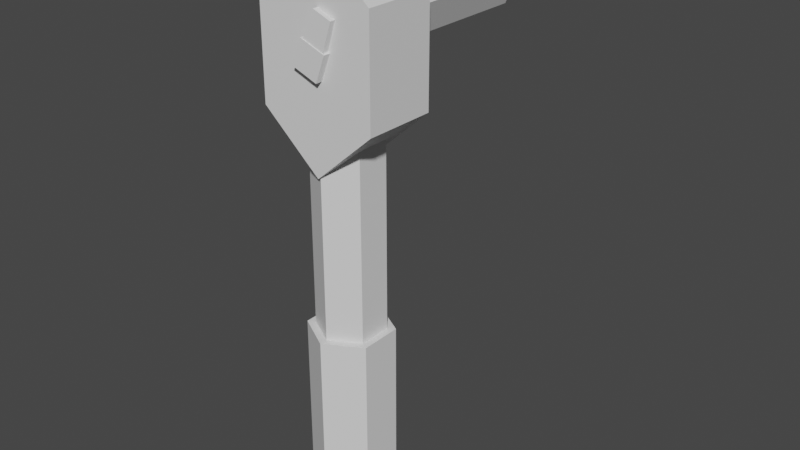 # Source: fr_m_carRepair.blend  (saved by Blender 2.92.15; exported with 4.5.12 LTS)
import bpy
from mathutils import Matrix  # noqa: F401  (used for matrix-valued properties, if any)

bpy.ops.wm.read_factory_settings(use_empty=True)
scene = bpy.context.scene
scene.name = 'Scene'

# ---- collections
col_collection = bpy.data.collections.new('Collection'); scene.collection.children.link(col_collection)

# ---- materials (node trees are filled in below, after node groups)
mat_material_001 = bpy.data.materials.new('Material.001')
mat_material_001.use_transparent_shadow = False
mat_material = bpy.data.materials.new('Material')
mat_material.alpha_threshold = 0.0
mat_material.use_transparent_shadow = False
mat_material.line_color = (0.0, 0.0, 0.0, 1.0)

# ---- material node trees
mat_material_001.use_nodes = True; mat_material_001.node_tree.nodes.clear()
_N = mat_material_001.node_tree.nodes; _L = mat_material_001.node_tree.links
n0 = _N.new('ShaderNodeBsdfPrincipled'); n0.name = 'Principled BSDF'; n0.location = (10, 300)
n0.distribution = 'GGX'
n0.subsurface_method = 'BURLEY'
n0.inputs[3].default_value = 1.45
n0.inputs[27].default_value = (0.0, 0.0, 0.0, 1.0)
n0.inputs[28].default_value = 1.0
n1 = _N.new('ShaderNodeOutputMaterial'); n1.name = 'Material Output'; n1.location = (300, 300)
_L.new(n0.outputs[0], n1.inputs[0])
n1.is_active_output = True
mat_material.use_nodes = True; mat_material.node_tree.nodes.clear()
_N = mat_material.node_tree.nodes; _L = mat_material.node_tree.links
n0 = _N.new('ShaderNodeOutputMaterial'); n0.name = 'Material Output'; n0.location = (300, 300)
n1 = _N.new('ShaderNodeBsdfPrincipled'); n1.name = 'Principled BSDF'; n1.location = (10, 300)
n1.distribution = 'GGX'
n1.subsurface_method = 'BURLEY'
n1.inputs[2].default_value = 0.4
n1.inputs[3].default_value = 1.45
n1.inputs[27].default_value = (0.0, 0.0, 0.0, 1.0)
n1.inputs[28].default_value = 1.0
_L.new(n1.outputs[0], n0.inputs[0])
n0.is_active_output = True

# ---- world
world_world = bpy.data.worlds.new('World'); scene.world = world_world
world_world.use_nodes = True; world_world.node_tree.nodes.clear()
_N = world_world.node_tree.nodes; _L = world_world.node_tree.links
n0 = _N.new('ShaderNodeOutputWorld'); n0.name = 'World Output'; n0.location = (300, 300)
n1 = _N.new('ShaderNodeBackground'); n1.name = 'Background'; n1.location = (10, 300)
n1.inputs[0].default_value = (0.05088, 0.05088, 0.05088, 1.0)
_L.new(n1.outputs[0], n0.inputs[0])
n0.is_active_output = True
world_world.color = (0.05088, 0.05088, 0.05088)
world_world.use_sun_shadow = False
world_world.sun_shadow_jitter_overblur = 0.0

# ---- meshes
me_cylinder = bpy.data.meshes.new('Cylinder')
me_cylinder.from_pydata([(0.0, 1.0, -1.0), (0.0, 1.0, 1.0), (0.866, 0.5, -1.0), (0.866, 0.5, 1.0), (0.866, -0.5, -1.0), (0.866, -0.5, 1.0), (-8.742e-08, -1.0, -1.0), (-8.742e-08, -1.0, 1.0), (-0.866, -0.5, -1.0), (-0.866, -0.5, 1.0), (-0.866, 0.5, -1.0), (-0.866, 0.5, 1.0)], [], [(0, 1, 3, 2), (2, 3, 5, 4), (4, 5, 7, 6), (6, 7, 9, 8), (3, 1, 11, 9, 7, 5), (8, 9, 11, 10), (10, 11, 1, 0), (0, 2, 4, 6, 8, 10)])
_uv = me_cylinder.uv_layers.new(name='UVMap')
_uv.uv.foreach_set('vector', [1.0, 0.4726, 1.0, 0.9452, 0.7637, 0.9452, 0.7637, 0.4726, 0.7637, 0.4726, 0.7637, 0.9452, 0.6456, 0.9452, 0.6456, 0.4726, 0.6456, 0.4726, 0.6456, 0.9452, 0.4093, 0.9452, 0.4093, 0.4726, 0.4726, 0.0, 0.4726, 0.4726, 0.3544, 0.4726, 0.3544, 0.0, 0.6772, 0.0, 0.8819, 0.1181, 0.8819, 0.3544, 0.6772, 0.4726, 0.4726, 0.3544, 0.4726, 0.1181, 0.3544, 0.0, 0.3544, 0.4726, 0.1181, 0.4726, 0.1181, 0.0, 0.1181, 0.0, 0.1181, 0.4726, 0.0, 0.4726, 0.0, 0.0, 0.4093, 0.827, 0.2046, 0.9452, 0.0, 0.827, 5.96e-08, 0.5907, 0.2046, 0.4726, 0.4093, 0.5907])
me_cylinder.materials.append(mat_material_001)
me_cylinder.use_remesh_fix_poles = True
me_cylinder.use_remesh_preserve_attributes = False
me_cylinder.use_mirror_vertex_groups = False
me_cylinder.update()
me_cylinder_001 = bpy.data.meshes.new('Cylinder.001')
me_cylinder_001.from_pydata([(1.545e-09, 0.9551, -1.0), (1.591e-09, 0.9538, 1.0), (0.8271, 0.4776, -1.0), (0.826, 0.4769, 1.0), (0.8271, -0.4776, -1.0), (0.826, -0.4769, 1.0), (-8.279e-08, -0.9551, -1.0), (-8.265e-08, -0.9538, 1.0), (-0.8271, -0.4776, -1.0), (-0.826, -0.4769, 1.0), (-0.8271, 0.4776, -1.0), (-0.826, 0.4769, 1.0), (0.866, 0.5, 1.0), (0.0, 1.0, 1.0), (0.866, -0.5, 1.0), (-8.742e-08, -1.0, 1.0), (-0.866, -0.5, 1.0), (-0.866, 0.5, 1.0), (0.0, 1.0, -1.0), (0.866, 0.5, -1.0), (0.866, -0.5, -1.0), (-8.742e-08, -1.0, -1.0), (-0.866, -0.5, -1.0), (-0.866, 0.5, -1.0)], [], [(18, 13, 12, 19), (19, 12, 14, 20), (20, 14, 15, 21), (21, 15, 16, 22), (22, 16, 17, 23), (23, 17, 13, 18), (1, 3, 12, 13), (3, 5, 14, 12), (5, 7, 15, 14), (7, 9, 16, 15), (9, 11, 17, 16), (11, 1, 13, 17), (2, 0, 18, 19), (4, 2, 19, 20), (6, 4, 20, 21), (8, 6, 21, 22), (10, 8, 22, 23), (0, 10, 23, 18)])
_uv = me_cylinder_001.uv_layers.new(name='UVMap')
_uv.uv.foreach_set('vector', [0.125, 0.0, 0.125, 0.5, 0.0, 0.5, 0.0, 0.0, 1.0, 0.0, 1.0, 0.5, 0.875, 0.5, 0.875, 0.0, 0.875, 0.0, 0.875, 0.5, 0.625, 0.5, 0.625, 0.0, 0.625, 0.0, 0.625, 0.5, 0.5, 0.5, 0.5, 0.0, 0.5, 0.0, 0.5, 0.5, 0.375, 0.5, 0.375, 0.0, 0.375, 0.0, 0.375, 0.5, 0.125, 0.5, 0.125, 0.0, 0.856, 0.6308, 0.6495, 0.5116, 0.6495, 0.5, 0.866, 0.625, 0.6495, 0.5116, 0.443, 0.6308, 0.433, 0.625, 0.6495, 0.5, 0.443, 0.6308, 0.443, 0.8692, 0.433, 0.875, 0.433, 0.625, 0.443, 0.8692, 0.6495, 0.9884, 0.6495, 1.0, 0.433, 0.875, 0.6495, 0.9884, 0.856, 0.8692, 0.866, 0.875, 0.6495, 1.0, 0.856, 0.8692, 0.856, 0.6308, 0.866, 0.625, 0.866, 0.875, 0.2165, 0.9888, 0.4233, 0.8694, 0.433, 0.875, 0.2165, 1.0, 0.009719, 0.8694, 0.2165, 0.9888, 0.2165, 1.0, 0.0, 0.875, 0.009719, 0.6306, 0.009719, 0.8694, 0.0, 0.875, 5.96e-08, 0.625, 0.2165, 0.5112, 0.009719, 0.6306, 5.96e-08, 0.625, 0.2165, 0.5, 0.4233, 0.6306, 0.2165, 0.5112, 0.2165, 0.5, 0.433, 0.625, 0.4233, 0.8694, 0.4233, 0.6306, 0.433, 0.625, 0.433, 0.875])
me_cylinder_001.materials.append(mat_material_001)
me_cylinder_001.use_remesh_fix_poles = True
me_cylinder_001.use_remesh_preserve_attributes = False
me_cylinder_001.use_mirror_vertex_groups = False
me_cylinder_001.update()
me_cylinder_002 = bpy.data.meshes.new('Cylinder.002')
me_cylinder_002.from_pydata([(0.0, 1.0, -1.0), (0.0, 1.0, 1.0), (0.866, 0.5, -1.0), (0.866, 0.5, 1.0), (0.866, -0.5, -1.0), (0.866, -0.5, 1.0), (-8.742e-08, -1.0, -1.0), (-8.742e-08, -1.0, 1.0), (-0.866, -0.5, -1.0), (-0.866, -0.5, 1.0), (-0.866, 0.5, -1.0), (-0.866, 0.5, 1.0)], [], [(0, 1, 3, 2), (2, 3, 5, 4), (4, 5, 7, 6), (6, 7, 9, 8), (3, 1, 11, 9, 7, 5), (8, 9, 11, 10), (10, 11, 1, 0), (0, 2, 4, 6, 8, 10)])
_uv = me_cylinder_002.uv_layers.new(name='UVMap')
_uv.uv.foreach_set('vector', [1.0, 0.4726, 1.0, 0.9452, 0.7637, 0.9452, 0.7637, 0.4726, 0.7637, 0.4726, 0.7637, 0.9452, 0.6456, 0.9452, 0.6456, 0.4726, 0.6456, 0.4726, 0.6456, 0.9452, 0.4093, 0.9452, 0.4093, 0.4726, 0.4726, 0.0, 0.4726, 0.4726, 0.3544, 0.4726, 0.3544, 0.0, 0.6772, 0.0, 0.8819, 0.1181, 0.8819, 0.3544, 0.6772, 0.4726, 0.4726, 0.3544, 0.4726, 0.1181, 0.3544, 0.0, 0.3544, 0.4726, 0.1181, 0.4726, 0.1181, 0.0, 0.1181, 0.0, 0.1181, 0.4726, 0.0, 0.4726, 0.0, 0.0, 0.4093, 0.827, 0.2046, 0.9452, 0.0, 0.827, 5.96e-08, 0.5907, 0.2046, 0.4726, 0.4093, 0.5907])
me_cylinder_002.materials.append(mat_material_001)
me_cylinder_002.use_remesh_fix_poles = True
me_cylinder_002.use_remesh_preserve_attributes = False
me_cylinder_002.use_mirror_vertex_groups = False
me_cylinder_002.update()
me_cylinder_003 = bpy.data.meshes.new('Cylinder.003')
me_cylinder_003.from_pydata([(0.0, 1.0, -1.0), (0.0, 0.768, -0.6397), (0.7071, 0.7071, -1.0), (0.5431, 0.5431, -0.6397), (1.0, -4.371e-08, -1.0), (0.768, -3.637e-08, -0.6397), (0.7071, -0.7071, -1.0), (0.5431, -0.5431, -0.6397), (-8.742e-08, -1.0, -1.0), (-6.872e-08, -0.768, -0.6397), (-0.7071, -0.7071, -1.0), (-0.5431, -0.5431, -0.6397), (-1.0, 1.192e-08, -1.0), (-0.768, 1.373e-08, -0.6397), (-0.7071, 0.7071, -1.0), (-0.5431, 0.5431, -0.6397), (0.7071, 0.7071, 1.0), (0.0, 1.0, 1.0), (1.0, -4.371e-08, 1.0), (0.7071, -0.7071, 1.0), (-8.742e-08, -1.0, 1.0), (-0.7071, -0.7071, 1.0), (-1.0, 1.192e-08, 1.0), (-0.7071, 0.7071, 1.0), (0.622, 0.622, 1.0), (0.0, 0.8797, 1.0), (0.8797, -4.177e-08, 1.0), (0.622, -0.622, 1.0), (-7.772e-08, -0.8797, 1.0), (-0.622, -0.622, 1.0), (-0.8797, 1.192e-08, 1.0), (-0.622, 0.622, 1.0)], [], [(0, 17, 16, 2), (2, 16, 18, 4), (4, 18, 19, 6), (6, 19, 20, 8), (8, 20, 21, 10), (10, 21, 22, 12), (3, 1, 15, 13, 11, 9, 7, 5), (12, 22, 23, 14), (14, 23, 17, 0), (0, 2, 4, 6, 8, 10, 12, 14), (25, 24, 16, 17), (24, 26, 18, 16), (26, 27, 19, 18), (27, 28, 20, 19), (28, 29, 21, 20), (29, 30, 22, 21), (30, 31, 23, 22), (31, 25, 17, 23), (1, 3, 24, 25), (3, 5, 26, 24), (5, 7, 27, 26), (7, 9, 28, 27), (9, 11, 29, 28), (11, 13, 30, 29), (13, 15, 31, 30), (15, 1, 25, 31)])
_uv = me_cylinder_003.uv_layers.new(name='UVMap')
_uv.uv.foreach_set('vector', [0.237, 0.0, 0.237, 0.3625, 0.09815, 0.3625, 0.09815, 0.0, 0.09815, 0.0, 0.09815, 0.3625, 0.0, 0.3656, 0.0, 0.003082, 0.9072, 0.6035, 0.9072, 0.966, 0.809, 0.9629, 0.809, 0.6004, 0.809, 0.6004, 0.809, 0.9629, 0.6702, 0.9629, 0.6702, 0.6004, 0.3351, 0.3625, 0.3351, 0.0, 0.4333, 0.003082, 0.4333, 0.3656, 0.4333, 0.3656, 0.4333, 0.003082, 0.5721, 0.003082, 0.5721, 0.3656, 0.2574, 0.8827, 0.182, 0.9581, 0.07538, 0.9581, 0.0, 0.8827, 0.0, 0.7761, 0.07538, 0.7007, 0.182, 0.7007, 0.2574, 0.7761, 0.5721, 0.3656, 0.5721, 0.003082, 0.6702, 0.0, 0.6702, 0.3625, 0.3351, 0.003082, 0.3351, 0.3656, 0.237, 0.3625, 0.237, 0.0, 0.3351, 0.4638, 0.4333, 0.3656, 0.5721, 0.3656, 0.6702, 0.4638, 0.6702, 0.6026, 0.5721, 0.7007, 0.4333, 0.7007, 0.3351, 0.6026, 0.1065, 0.3858, 0.02016, 0.4721, 5.96e-08, 0.4638, 0.09815, 0.3656, 0.02016, 0.4721, 0.02016, 0.5942, 0.0, 0.6026, 5.96e-08, 0.4638, 0.02016, 0.5942, 0.1065, 0.6806, 0.09815, 0.7007, 0.0, 0.6026, 0.1065, 0.6806, 0.2286, 0.6806, 0.237, 0.7007, 0.09815, 0.7007, 0.2286, 0.6806, 0.3149, 0.5942, 0.3351, 0.6026, 0.237, 0.7007, 0.3149, 0.5942, 0.3149, 0.4721, 0.3351, 0.4638, 0.3351, 0.6026, 0.3149, 0.4721, 0.2286, 0.3858, 0.237, 0.3656, 0.3351, 0.4638, 0.2286, 0.3858, 0.1065, 0.3858, 0.09815, 0.3656, 0.237, 0.3656, 0.8709, 0.002367, 0.9463, 0.0, 0.965, 0.2975, 0.8787, 0.3002, 0.4542, 1.0, 0.3476, 0.9986, 0.3437, 0.7007, 0.4658, 0.7023, 0.3476, 0.9986, 0.2722, 1.0, 0.2574, 0.7023, 0.3437, 0.7007, 0.6889, 0.3002, 0.7643, 0.3026, 0.7565, 0.6004, 0.6702, 0.5977, 0.7643, 0.3026, 0.8709, 0.3026, 0.8787, 0.6004, 0.7565, 0.6004, 0.8709, 0.3026, 0.9463, 0.3002, 0.965, 0.5977, 0.8787, 0.6004, 0.6889, 0.0, 0.7643, 0.002367, 0.7565, 0.3002, 0.6702, 0.2975, 0.7643, 0.002367, 0.8709, 0.002367, 0.8787, 0.3002, 0.7565, 0.3002])
me_cylinder_003.materials.append(mat_material_001)
me_cylinder_003.use_remesh_fix_poles = True
me_cylinder_003.use_remesh_preserve_attributes = False
me_cylinder_003.use_mirror_vertex_groups = False
me_cylinder_003.update()
me_cylinder_004 = bpy.data.meshes.new('Cylinder.004')
me_cylinder_004.from_pydata([(1.591e-09, 0.9538, 1.0), (0.826, 0.4769, 1.0), (0.826, -0.4769, 1.0), (-8.265e-08, -0.9538, 1.0), (-0.826, -0.4769, 1.0), (-0.826, 0.4769, 1.0)], [], [(1, 0, 5, 4, 3, 2)])
_uv = me_cylinder_004.uv_layers.new(name='UVMap')
_uv.uv.foreach_set('vector', [0.866, 0.75, 0.433, 1.0, 0.0, 0.75, 0.0, 0.25, 0.433, 0.0, 0.866, 0.25])
me_cylinder_004.use_remesh_fix_poles = True
me_cylinder_004.use_remesh_preserve_attributes = False
me_cylinder_004.use_mirror_vertex_groups = False
me_cylinder_004.update()
me_cylinder_005 = bpy.data.meshes.new('Cylinder.005')
me_cylinder_005.from_pydata([(1.545e-09, 0.9551, -1.0), (0.8271, 0.4776, -1.0), (0.8271, -0.4776, -1.0), (-8.279e-08, -0.9551, -1.0), (-0.8271, -0.4776, -1.0), (-0.8271, 0.4776, -1.0)], [], [(0, 1, 2, 3, 4, 5)])
_uv = me_cylinder_005.uv_layers.new(name='UVMap')
_uv.uv.foreach_set('vector', [0.0, 0.25, 0.433, 0.0, 0.866, 0.25, 0.866, 0.75, 0.433, 1.0, 1.192e-07, 0.75])
me_cylinder_005.materials.append(mat_material)
me_cylinder_005.use_remesh_fix_poles = True
me_cylinder_005.use_remesh_preserve_attributes = False
me_cylinder_005.use_mirror_vertex_groups = False
me_cylinder_005.update()
me_cube_001 = bpy.data.meshes.new('Cube.001')
me_cube_001.from_pydata([(-0.7158, -0.7158, -3.108), (-1.0, -1.0, 1.0), (-0.7158, 0.7158, -3.108), (-1.0, 1.0, 1.0), (0.7158, -0.7158, -3.108), (1.0, -1.0, 1.0), (0.7158, 0.7158, -3.108), (1.0, 1.0, 1.0), (-1.0, 1.0, -1.0), (-1.0, -1.0, -1.0), (1.0, 1.0, -1.0), (1.0, -1.0, -1.0), (-0.8371, 0.8371, -1.0), (-0.8371, -0.8371, -1.0), (0.8371, 0.8371, -1.0), (0.8371, -0.8371, -1.0)], [], [(9, 1, 3, 8), (8, 3, 7, 10), (10, 7, 5, 11), (11, 5, 1, 9), (2, 6, 4, 0), (7, 3, 1, 5), (12, 13, 9, 8), (14, 12, 8, 10), (15, 14, 10, 11), (13, 15, 11, 9), (2, 0, 13, 12), (6, 2, 12, 14), (4, 6, 14, 15), (0, 4, 15, 13)])
_uv = me_cube_001.uv_layers.new(name='UVMap')
_uv.uv.foreach_set('vector', [0.8073, 0.5384, 0.5383, 0.5384, 0.5383, 0.2692, 0.8073, 0.2692, 0.8073, 0.2692, 0.5383, 0.2692, 0.5383, 0.0, 0.8073, 0.0, 0.5383, 0.5384, 0.2692, 0.5384, 0.2692, 0.2692, 0.5383, 0.2692, 0.5383, 0.2692, 0.2692, 0.2692, 0.2692, 0.0, 0.5383, 0.0, 0.8073, 0.0, 1.0, 0.0, 1.0, 0.1927, 0.8073, 0.1927, 0.0, 0.2692, 0.2692, 0.2692, 0.2692, 0.5384, 0.0, 0.5384, 0.02192, 0.02192, 0.02192, 0.2473, 0.0, 0.2692, 0.0, 0.0, 0.2473, 0.02192, 0.02192, 0.02192, 0.0, 0.0, 0.2692, 0.0, 0.2473, 0.2473, 0.2473, 0.02192, 0.2692, 0.0, 0.2692, 0.2692, 0.02192, 0.2473, 0.2473, 0.2473, 0.2692, 0.2692, 0.0, 0.2692, 0.01634, 0.5384, 0.209, 0.5384, 0.2253, 0.8224, 0.0, 0.8224, 0.2417, 0.5384, 0.4344, 0.5384, 0.4507, 0.8224, 0.2253, 0.8224, 0.467, 0.5384, 0.6597, 0.5384, 0.676, 0.8224, 0.4507, 0.8224, 0.6924, 0.5384, 0.885, 0.5384, 0.9014, 0.8224, 0.676, 0.8224])
me_cube_001.materials.append(mat_material_001)
me_cube_001.use_remesh_fix_poles = True
me_cube_001.use_remesh_preserve_attributes = False
me_cube_001.use_mirror_vertex_groups = False
me_cube_001.update()

# ---- objects
ob_cylinder = bpy.data.objects.new('Cylinder', me_cylinder)
ob_cylinder_001 = bpy.data.objects.new('Cylinder.001', me_cylinder_001)
ob_cylinder_002 = bpy.data.objects.new('Cylinder.002', me_cylinder_002)
ob_cylinder_003 = bpy.data.objects.new('Cylinder.003', me_cylinder_003)
ob_cylinder_004 = bpy.data.objects.new('Cylinder.004', me_cylinder_004)
ob_cylinder_005 = bpy.data.objects.new('Cylinder.005', me_cylinder_005)
ob_cube = bpy.data.objects.new('Cube', me_cube_001)

# ---- transforms, parenting, visibility, modifiers, constraints
ob_cylinder.location = (0.0, 0.0, 0.0)
ob_cylinder.scale = (0.2667, 0.2667, 1.431)
ob_cylinder.lineart.crease_threshold = 0.0
ob_cylinder_001.location = (0.0, 8.712e-08, 1.993)
ob_cylinder_001.rotation_euler = (-1.571, -0.0, 0.0)
ob_cylinder_001.scale = (0.5389, 0.828, 0.2892)
ob_cylinder_001.lineart.crease_threshold = 0.0
ob_cylinder_002.location = (0.0, 0.0, -0.9762)
ob_cylinder_002.scale = (0.331, 0.331, 0.8636)
ob_cylinder_002.lineart.crease_threshold = 0.0
ob_cylinder_003.location = (0.0, 0.8488, 2.26)
ob_cylinder_003.rotation_euler = (-1.571, -0.0, 0.0)
ob_cylinder_003.scale = (0.3408, 0.3408, 0.607)
ob_cylinder_003.lineart.crease_threshold = 0.0
ob_cylinder_004.location = (0.0, 8.712e-08, 1.993)
ob_cylinder_004.rotation_euler = (-1.571, -0.0, 0.0)
ob_cylinder_004.scale = (0.5389, 0.828, 0.2892)
ob_cylinder_004.lineart.crease_threshold = 0.0
ob_cylinder_005.location = (0.0, 8.712e-08, 1.993)
ob_cylinder_005.rotation_euler = (-1.571, -0.0, 0.0)
ob_cylinder_005.scale = (0.5389, 0.828, 0.2892)
ob_cylinder_005.lineart.crease_threshold = 0.0
ob_cube.location = (0.0, -0.3018, 1.999)
ob_cube.rotation_euler = (0.0, 0.3623, 0.0)
ob_cube.scale = (-0.1077, -0.04113, -0.1077)
ob_cube.lineart.crease_threshold = 0.0

# ---- collection membership
col_collection.objects.link(ob_cylinder)
col_collection.objects.link(ob_cylinder_001)
col_collection.objects.link(ob_cylinder_002)
col_collection.objects.link(ob_cylinder_003)
col_collection.objects.link(ob_cylinder_004)
col_collection.objects.link(ob_cylinder_005)
col_collection.objects.link(ob_cube)

# ---- scene / render settings (as saved in the file)
scene.frame_start = 1; scene.frame_end = 250; scene.frame_set(1)
scene.render.engine = 'BLENDER_EEVEE_NEXT'
scene.cycles.use_denoising = False
scene.cycles.samples = 128
scene.cycles.sampling_pattern = 'TABULATED_SOBOL'
scene.cycles.use_adaptive_sampling = False
scene.cycles.use_light_tree = False
scene.view_settings.view_transform = 'Filmic'
bpy.context.view_layer.update()

# ---- added for rendering (the .blend has no active camera and no usable light): camera, sun
cam_auto = bpy.data.cameras.new('AutoCamera')
cam_auto.lens = 50.0
cam_auto.sensor_width = 36.0
cam_auto.clip_end = 1000.0
ob_auto_camera = bpy.data.objects.new('AutoCamera', cam_auto)
scene.collection.objects.link(ob_auto_camera)
ob_auto_camera.location = (4.70229, -5.08633, 4.25249)
ob_auto_camera.rotation_euler = (1.09748, -7.21219e-08, 0.694738)
scene.camera = ob_auto_camera
light_auto_sun = bpy.data.lights.new('AutoSun', 'SUN')
light_auto_sun.energy = 3.0
light_auto_sun.angle = 0.0523599
ob_auto_sun = bpy.data.objects.new('AutoSun', light_auto_sun)
scene.collection.objects.link(ob_auto_sun)
ob_auto_sun.rotation_euler = (0.872665, 0.174533, 0.523599)
bpy.context.view_layer.update()

